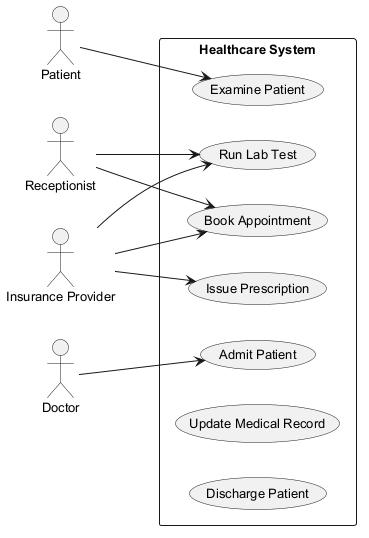

The diagram above was rendered by PlantUML. Its source (embedded in the PNG):
@startuml
skinparam monochrome true
skinparam defaultFontSize 13
left to right direction
actor "Receptionist" as Receptionist
actor "Patient" as Patient
actor "Doctor" as Doctor
actor "Insurance Provider" as InsuranceProvider
rectangle "Healthcare System" {
  usecase "Issue Prescription" as UC_IssuePrescription
  usecase "Admit Patient" as UC_AdmitPatient
  usecase "Book Appointment" as UC_BookAppointment
  usecase "Run Lab Test" as UC_RunLabTest
  usecase "Examine Patient" as UC_ExaminePatient
  usecase "Update Medical Record" as UC_UpdateMedicalRecord
  usecase "Discharge Patient" as UC_DischargePatient
}
Receptionist --> UC_RunLabTest
Receptionist --> UC_BookAppointment
Patient --> UC_ExaminePatient
Doctor --> UC_AdmitPatient
InsuranceProvider --> UC_BookAppointment
InsuranceProvider --> UC_IssuePrescription
InsuranceProvider --> UC_RunLabTest
@enduml